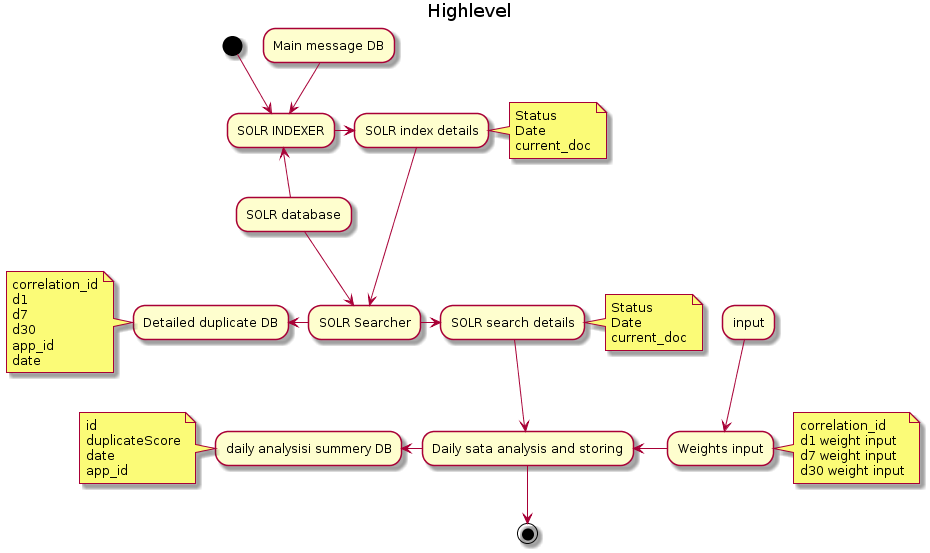

The diagram above was rendered by PlantUML. Its source (embedded in the PNG):
@startuml

title Highlevel

(*) --> "SOLR INDEXER"
"Main message DB" --> "SOLR INDEXER"
"SOLR database"-up-> "SOLR INDEXER"
"SOLR database"--> "SOLR Searcher"
"SOLR INDEXER" -right-> "SOLR index details"
note right 
Status
Date
current_doc
end note
"SOLR Searcher" -right->"SOLR search details"
note right 
Status
Date
current_doc
end note 
"SOLR Searcher" -left-> "Detailed duplicate DB"
note left 
correlation_id
d1
d7
d30
app_id
date
end note
"SOLR index details" --> "SOLR Searcher"
"SOLR search details" --> "Daily sata analysis and storing" 
"Weights input" -left-> "Daily sata analysis and storing"
"input"-->"Weights input"
note right
correlation_id
d1 weight input
d7 weight input
d30 weight input
end note
"Daily sata analysis and storing" -left-> "daily analysisi summery DB"
note left
id
duplicateScore
date
app_id
end note

"Daily sata analysis and storing"--> (*)



@enduml